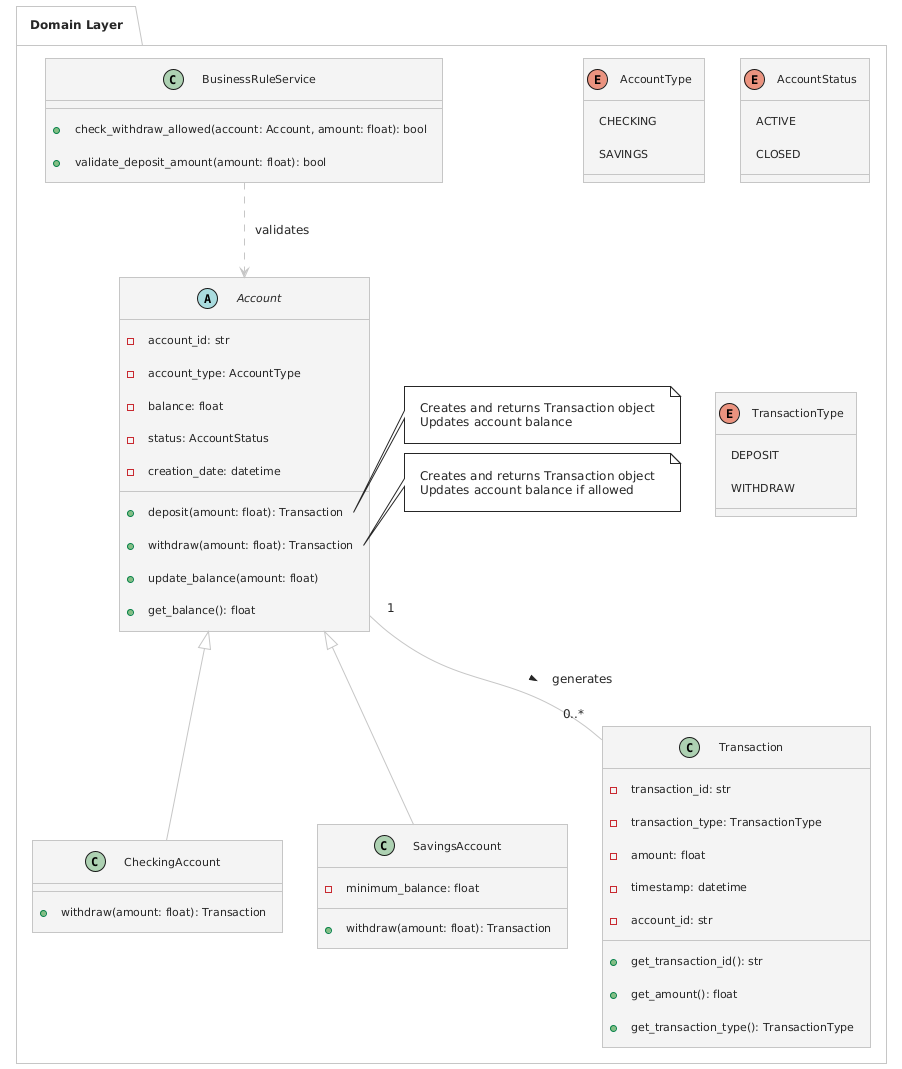

The diagram above was rendered by PlantUML. Its source (embedded in the PNG):
@startuml
!theme carbon-gray
package "Domain Layer" {
    abstract class Account {
        -account_id: str
        -account_type: AccountType
        -balance: float
        -status: AccountStatus
        -creation_date: datetime
        +deposit(amount: float): Transaction
        +withdraw(amount: float): Transaction
        +update_balance(amount: float)
        +get_balance(): float
    }
    
    class CheckingAccount {
        +withdraw(amount: float): Transaction
    }
    
    class SavingsAccount {
        -minimum_balance: float
        +withdraw(amount: float): Transaction
    }
    
    class Transaction {
        -transaction_id: str
        -transaction_type: TransactionType
        -amount: float
        -timestamp: datetime
        -account_id: str
        +get_transaction_id(): str
        +get_amount(): float
        +get_transaction_type(): TransactionType
    }
    
    enum AccountType {
        CHECKING
        SAVINGS
    }
    
    enum AccountStatus {
        ACTIVE
        CLOSED
    }
    
    enum TransactionType {
        DEPOSIT
        WITHDRAW
    }
    
    class BusinessRuleService {
        +check_withdraw_allowed(account: Account, amount: float): bool
        +validate_deposit_amount(amount: float): bool
    }
    
    ' Domain Layer Relationships
    Account <|-- CheckingAccount
    Account <|-- SavingsAccount
    Account "1" -- "0..*" Transaction : generates >
    BusinessRuleService ..> Account : validates
    
    note right of Account::deposit
      Creates and returns Transaction object
      Updates account balance
    end note
    
    note right of Account::withdraw
      Creates and returns Transaction object
      Updates account balance if allowed
    end note
}
@enduml